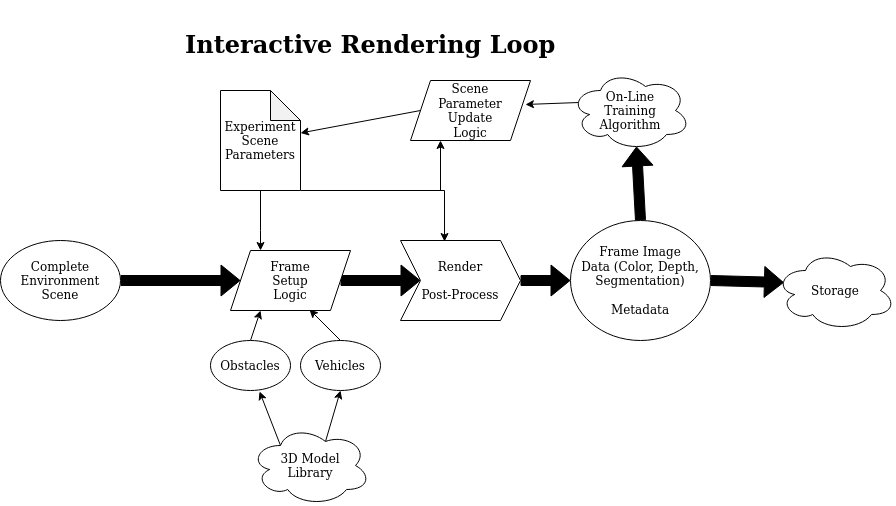

The diagram above was exported from draw.io. Its source (the exported page's mxGraphModel, read from the mxfile embedded in the PNG):
<mxGraphModel dx="2426" dy="2452" grid="1" gridSize="10" guides="1" tooltips="1" connect="1" arrows="1" fold="1" page="1" pageScale="1" pageWidth="850" pageHeight="1100" math="0" shadow="0">
  <root>
    <mxCell id="0" />
    <mxCell id="1" parent="0" />
    <mxCell id="lB8oQc6p0xaQ_GNT32UB-38" style="rounded=0;orthogonalLoop=1;jettySize=auto;html=1;exitX=0.625;exitY=0.2;exitDx=0;exitDy=0;exitPerimeter=0;entryX=0.5;entryY=1;entryDx=0;entryDy=0;" edge="1" parent="1" source="lB8oQc6p0xaQ_GNT32UB-40" target="lB8oQc6p0xaQ_GNT32UB-44">
      <mxGeometry relative="1" as="geometry">
        <mxPoint x="490" y="-605" as="targetPoint" />
      </mxGeometry>
    </mxCell>
    <mxCell id="lB8oQc6p0xaQ_GNT32UB-39" style="edgeStyle=none;rounded=0;orthogonalLoop=1;jettySize=auto;html=1;exitX=0.25;exitY=0.25;exitDx=0;exitDy=0;exitPerimeter=0;entryX=0.613;entryY=1.02;entryDx=0;entryDy=0;entryPerimeter=0;" edge="1" parent="1" source="lB8oQc6p0xaQ_GNT32UB-40" target="lB8oQc6p0xaQ_GNT32UB-42">
      <mxGeometry relative="1" as="geometry" />
    </mxCell>
    <mxCell id="lB8oQc6p0xaQ_GNT32UB-40" value="3D Model&lt;br&gt;Library" style="ellipse;shape=cloud;whiteSpace=wrap;html=1;" vertex="1" parent="1">
      <mxGeometry x="340" y="-595" width="120" height="80" as="geometry" />
    </mxCell>
    <mxCell id="lB8oQc6p0xaQ_GNT32UB-41" style="edgeStyle=none;rounded=0;orthogonalLoop=1;jettySize=auto;html=1;exitX=0.5;exitY=0;exitDx=0;exitDy=0;entryX=0.25;entryY=1;entryDx=0;entryDy=0;" edge="1" parent="1" source="lB8oQc6p0xaQ_GNT32UB-42" target="lB8oQc6p0xaQ_GNT32UB-49">
      <mxGeometry relative="1" as="geometry" />
    </mxCell>
    <mxCell id="lB8oQc6p0xaQ_GNT32UB-42" value="Obstacles" style="ellipse;whiteSpace=wrap;html=1;" vertex="1" parent="1">
      <mxGeometry x="300" y="-680" width="80" height="50" as="geometry" />
    </mxCell>
    <mxCell id="lB8oQc6p0xaQ_GNT32UB-43" style="edgeStyle=none;rounded=0;orthogonalLoop=1;jettySize=auto;html=1;exitX=0.5;exitY=0;exitDx=0;exitDy=0;entryX=0.658;entryY=0.983;entryDx=0;entryDy=0;entryPerimeter=0;" edge="1" parent="1" source="lB8oQc6p0xaQ_GNT32UB-44" target="lB8oQc6p0xaQ_GNT32UB-49">
      <mxGeometry relative="1" as="geometry" />
    </mxCell>
    <mxCell id="lB8oQc6p0xaQ_GNT32UB-44" value="Vehicles" style="ellipse;whiteSpace=wrap;html=1;" vertex="1" parent="1">
      <mxGeometry x="390" y="-680" width="80" height="50" as="geometry" />
    </mxCell>
    <mxCell id="lB8oQc6p0xaQ_GNT32UB-45" style="edgeStyle=none;rounded=0;orthogonalLoop=1;jettySize=auto;html=1;exitX=0.5;exitY=1;exitDx=0;exitDy=0;exitPerimeter=0;entryX=0.25;entryY=0;entryDx=0;entryDy=0;" edge="1" parent="1" source="lB8oQc6p0xaQ_GNT32UB-47" target="lB8oQc6p0xaQ_GNT32UB-49">
      <mxGeometry relative="1" as="geometry">
        <Array as="points">
          <mxPoint x="350" y="-790" />
        </Array>
      </mxGeometry>
    </mxCell>
    <mxCell id="lB8oQc6p0xaQ_GNT32UB-46" style="edgeStyle=none;rounded=0;orthogonalLoop=1;jettySize=auto;html=1;exitX=1;exitY=1;exitDx=0;exitDy=0;exitPerimeter=0;entryX=0.367;entryY=0.013;entryDx=0;entryDy=0;entryPerimeter=0;" edge="1" parent="1" source="lB8oQc6p0xaQ_GNT32UB-47" target="lB8oQc6p0xaQ_GNT32UB-53">
      <mxGeometry relative="1" as="geometry">
        <mxPoint x="530" y="-830" as="targetPoint" />
        <Array as="points">
          <mxPoint x="534" y="-830" />
        </Array>
      </mxGeometry>
    </mxCell>
    <mxCell id="lB8oQc6p0xaQ_GNT32UB-47" value="Experiment&lt;br&gt;Scene&lt;br&gt;Parameters" style="shape=note;whiteSpace=wrap;html=1;backgroundOutline=1;darkOpacity=0.05;" vertex="1" parent="1">
      <mxGeometry x="310" y="-930" width="80" height="100" as="geometry" />
    </mxCell>
    <mxCell id="lB8oQc6p0xaQ_GNT32UB-48" style="edgeStyle=none;shape=flexArrow;rounded=0;fillStyle=auto;orthogonalLoop=1;jettySize=auto;html=1;exitX=1;exitY=0.5;exitDx=0;exitDy=0;strokeColor=#000000;fillColor=#000000;" edge="1" parent="1" source="lB8oQc6p0xaQ_GNT32UB-49" target="lB8oQc6p0xaQ_GNT32UB-53">
      <mxGeometry relative="1" as="geometry" />
    </mxCell>
    <mxCell id="lB8oQc6p0xaQ_GNT32UB-49" value="Frame&lt;br&gt;Setup&lt;br&gt;Logic" style="shape=parallelogram;perimeter=parallelogramPerimeter;whiteSpace=wrap;html=1;fixedSize=1;" vertex="1" parent="1">
      <mxGeometry x="320" y="-770" width="120" height="60" as="geometry" />
    </mxCell>
    <mxCell id="lB8oQc6p0xaQ_GNT32UB-50" style="edgeStyle=none;shape=flexArrow;rounded=0;fillStyle=auto;orthogonalLoop=1;jettySize=auto;html=1;exitX=1;exitY=0.5;exitDx=0;exitDy=0;strokeColor=#000000;fillColor=#000000;" edge="1" parent="1" source="lB8oQc6p0xaQ_GNT32UB-51" target="lB8oQc6p0xaQ_GNT32UB-49">
      <mxGeometry relative="1" as="geometry" />
    </mxCell>
    <mxCell id="lB8oQc6p0xaQ_GNT32UB-51" value="&lt;div&gt;Complete&lt;br&gt;Environment&lt;/div&gt;Scene" style="ellipse;whiteSpace=wrap;html=1;" vertex="1" parent="1">
      <mxGeometry x="90" y="-780" width="120" height="80" as="geometry" />
    </mxCell>
    <mxCell id="lB8oQc6p0xaQ_GNT32UB-52" style="edgeStyle=none;shape=flexArrow;rounded=0;fillStyle=auto;orthogonalLoop=1;jettySize=auto;html=1;exitX=1;exitY=0.5;exitDx=0;exitDy=0;entryX=0;entryY=0.5;entryDx=0;entryDy=0;strokeColor=#000000;fillColor=#000000;" edge="1" parent="1" source="lB8oQc6p0xaQ_GNT32UB-53" target="lB8oQc6p0xaQ_GNT32UB-56">
      <mxGeometry relative="1" as="geometry" />
    </mxCell>
    <mxCell id="lB8oQc6p0xaQ_GNT32UB-53" value="Render&lt;br&gt;&lt;br&gt;Post-Process" style="shape=step;perimeter=stepPerimeter;whiteSpace=wrap;html=1;fixedSize=1;" vertex="1" parent="1">
      <mxGeometry x="490" y="-780" width="120" height="80" as="geometry" />
    </mxCell>
    <mxCell id="lB8oQc6p0xaQ_GNT32UB-54" style="edgeStyle=none;shape=flexArrow;rounded=0;fillStyle=auto;orthogonalLoop=1;jettySize=auto;html=1;exitX=1;exitY=0.5;exitDx=0;exitDy=0;entryX=0.07;entryY=0.4;entryDx=0;entryDy=0;entryPerimeter=0;strokeColor=#000000;fillColor=#000000;" edge="1" parent="1" source="lB8oQc6p0xaQ_GNT32UB-56" target="lB8oQc6p0xaQ_GNT32UB-57">
      <mxGeometry relative="1" as="geometry" />
    </mxCell>
    <mxCell id="lB8oQc6p0xaQ_GNT32UB-55" style="edgeStyle=none;shape=flexArrow;rounded=0;fillStyle=auto;orthogonalLoop=1;jettySize=auto;html=1;exitX=0.5;exitY=0;exitDx=0;exitDy=0;entryX=0.55;entryY=0.95;entryDx=0;entryDy=0;entryPerimeter=0;strokeColor=#000000;fillColor=#000000;" edge="1" parent="1" source="lB8oQc6p0xaQ_GNT32UB-56" target="lB8oQc6p0xaQ_GNT32UB-59">
      <mxGeometry relative="1" as="geometry" />
    </mxCell>
    <mxCell id="lB8oQc6p0xaQ_GNT32UB-56" value="Frame Image&lt;br&gt;Data (Color, Depth, Segmentation)&lt;br&gt;&lt;br&gt;Metadata" style="ellipse;whiteSpace=wrap;html=1;" vertex="1" parent="1">
      <mxGeometry x="660" y="-800" width="140" height="120" as="geometry" />
    </mxCell>
    <mxCell id="lB8oQc6p0xaQ_GNT32UB-57" value="Storage" style="ellipse;shape=cloud;whiteSpace=wrap;html=1;" vertex="1" parent="1">
      <mxGeometry x="865" y="-770" width="120" height="80" as="geometry" />
    </mxCell>
    <mxCell id="lB8oQc6p0xaQ_GNT32UB-58" style="edgeStyle=none;rounded=0;orthogonalLoop=1;jettySize=auto;html=1;exitX=0.07;exitY=0.4;exitDx=0;exitDy=0;exitPerimeter=0;entryX=0.958;entryY=0.4;entryDx=0;entryDy=0;entryPerimeter=0;" edge="1" parent="1" source="lB8oQc6p0xaQ_GNT32UB-59" target="lB8oQc6p0xaQ_GNT32UB-61">
      <mxGeometry relative="1" as="geometry" />
    </mxCell>
    <mxCell id="lB8oQc6p0xaQ_GNT32UB-59" value="On-Line&lt;br&gt;Training&lt;br&gt;Algorithm" style="ellipse;shape=cloud;whiteSpace=wrap;html=1;" vertex="1" parent="1">
      <mxGeometry x="660" y="-950" width="120" height="80" as="geometry" />
    </mxCell>
    <mxCell id="lB8oQc6p0xaQ_GNT32UB-60" style="edgeStyle=none;rounded=0;orthogonalLoop=1;jettySize=auto;html=1;exitX=0;exitY=0.5;exitDx=0;exitDy=0;" edge="1" parent="1" source="lB8oQc6p0xaQ_GNT32UB-61" target="lB8oQc6p0xaQ_GNT32UB-47">
      <mxGeometry relative="1" as="geometry" />
    </mxCell>
    <mxCell id="lB8oQc6p0xaQ_GNT32UB-61" value="Scene&lt;br&gt;Parameter&lt;br&gt;Update&lt;br&gt;Logic" style="shape=parallelogram;perimeter=parallelogramPerimeter;whiteSpace=wrap;html=1;fixedSize=1;" vertex="1" parent="1">
      <mxGeometry x="500" y="-940" width="120" height="60" as="geometry" />
    </mxCell>
    <mxCell id="lB8oQc6p0xaQ_GNT32UB-62" style="edgeStyle=none;rounded=0;orthogonalLoop=1;jettySize=auto;html=1;entryX=0.25;entryY=1;entryDx=0;entryDy=0;" edge="1" parent="1" target="lB8oQc6p0xaQ_GNT32UB-61">
      <mxGeometry relative="1" as="geometry">
        <mxPoint x="590" y="-820" as="targetPoint" />
        <mxPoint x="530" y="-830" as="sourcePoint" />
        <Array as="points" />
      </mxGeometry>
    </mxCell>
    <mxCell id="lB8oQc6p0xaQ_GNT32UB-63" value="&lt;br&gt;&lt;h1&gt;Interactive Rendering Loop&lt;br&gt;&lt;/h1&gt;" style="text;html=1;strokeColor=none;fillColor=none;spacing=5;spacingTop=-20;whiteSpace=wrap;overflow=hidden;rounded=0;" vertex="1" parent="1">
      <mxGeometry x="270" y="-1010" width="430" height="120" as="geometry" />
    </mxCell>
  </root>
</mxGraphModel>